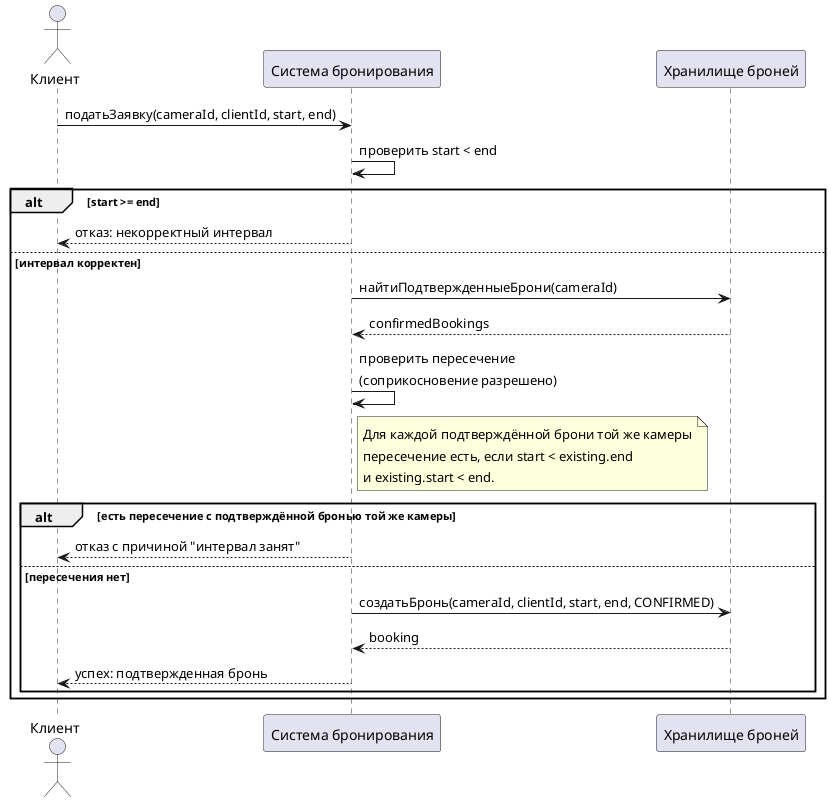

The diagram above was rendered by PlantUML. Its source (embedded in the PNG):
@startuml Sequence_SubmitBooking
actor "Клиент" as Client
participant "Система бронирования" as System
participant "Хранилище броней" as Repo

Client -> System : податьЗаявку(cameraId, clientId, start, end)
System -> System : проверить start < end

alt start >= end
  System --> Client : отказ: некорректный интервал
else интервал корректен
  System -> Repo : найтиПодтвержденныеБрони(cameraId)
  Repo --> System : confirmedBookings
  System -> System : проверить пересечение\n(соприкосновение разрешено)
  note right of System
    Для каждой подтверждённой брони той же камеры
    пересечение есть, если start < existing.end
    и existing.start < end.
  end note

  alt есть пересечение с подтверждённой бронью той же камеры
    System --> Client : отказ с причиной "интервал занят"
  else пересечения нет
    System -> Repo : создатьБронь(cameraId, clientId, start, end, CONFIRMED)
    Repo --> System : booking
    System --> Client : успех: подтвержденная бронь
  end
end
@enduml